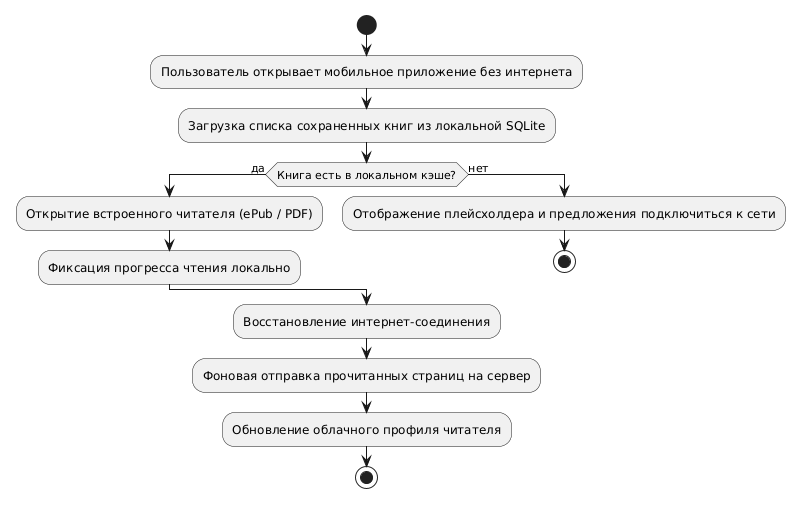

The diagram above was rendered by PlantUML. Its source (embedded in the PNG):
@startuml
start
:Пользователь открывает мобильное приложение без интернета;
:Загрузка списка сохраненных книг из локальной SQLite;
if (Книга есть в локальном кэше?) then (да)
  :Открытие встроенного читателя (ePub / PDF);
  :Фиксация прогресса чтения локально;
else (нет)
  :Отображение плейсхолдера и предложения подключиться к сети;
  stop
endif

:Восстановление интернет-соединения;
:Фоновая отправка прочитанных страниц на сервер;
:Обновление облачного профиля читателя;
stop
@enduml